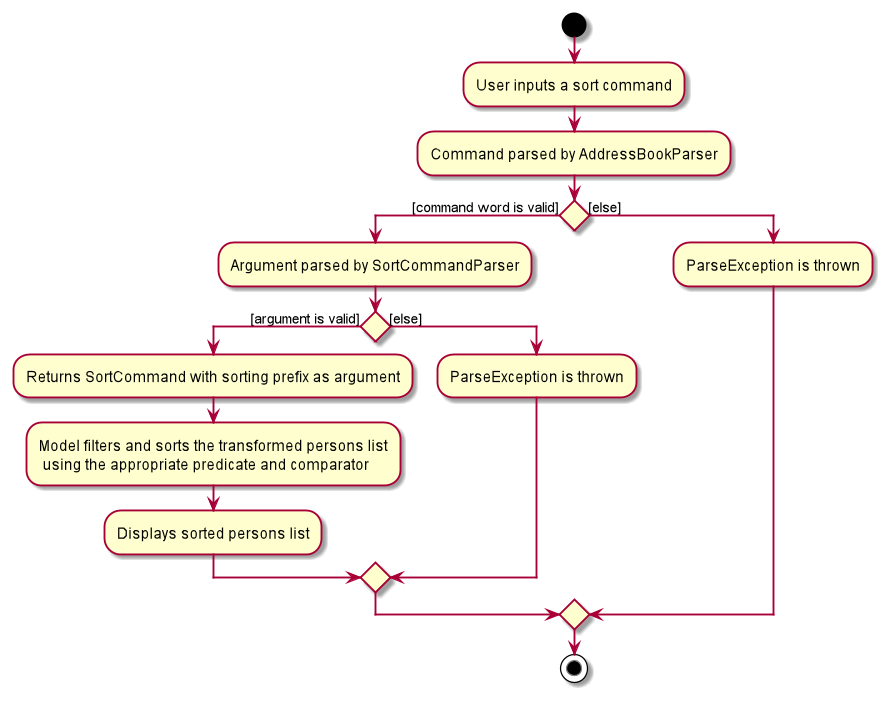

The diagram above was rendered by PlantUML. Its source (embedded in the PNG):
@startuml
'https://plantuml.com/activity-diagram-beta

start
:User inputs a sort command;
:Command parsed by AddressBookParser;

if () then ([command word is valid])
    :Argument parsed by SortCommandParser;
    if () then ([argument is valid])
        :Returns SortCommand with sorting prefix as argument;
        :Model filters and sorts the transformed persons list
         using the appropriate predicate and comparator;
        :Displays sorted persons list;
    else ([else])
        :ParseException is thrown;
    endif
else ([else])
    :ParseException is thrown;
endif

stop

@enduml